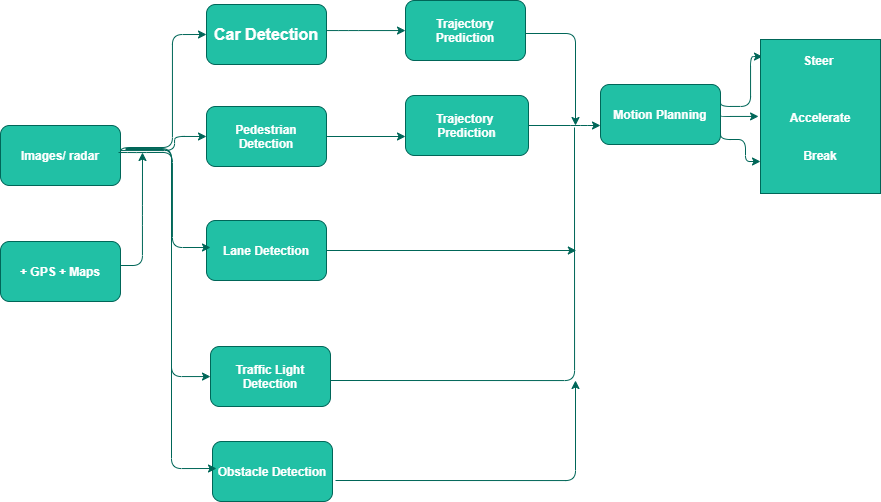

The diagram above was exported from draw.io. Its source (the exported page's mxGraphModel, read from the mxfile embedded in the PNG):
<mxGraphModel dx="1221" dy="681" grid="0" gridSize="10" guides="1" tooltips="1" connect="1" arrows="1" fold="1" page="1" pageScale="1" pageWidth="850" pageHeight="1400" math="0" shadow="0">
  <root>
    <mxCell id="0" />
    <mxCell id="1" parent="0" />
    <mxCell id="md4lixVzpalML_Z8L_JQ-20" style="edgeStyle=orthogonalEdgeStyle;orthogonalLoop=1;jettySize=auto;html=1;entryX=0;entryY=0.5;entryDx=0;entryDy=0;strokeColor=#006658;fontColor=#5C5C5C;" edge="1" parent="1" source="md4lixVzpalML_Z8L_JQ-1" target="md4lixVzpalML_Z8L_JQ-9">
      <mxGeometry relative="1" as="geometry">
        <Array as="points">
          <mxPoint x="220" y="190" />
          <mxPoint x="220" y="176" />
        </Array>
      </mxGeometry>
    </mxCell>
    <mxCell id="md4lixVzpalML_Z8L_JQ-1" value="&lt;font color=&quot;#ffffff&quot;&gt;&lt;b&gt;Images/ radar&lt;/b&gt;&lt;/font&gt;" style="whiteSpace=wrap;html=1;rounded=1;fillColor=#21C0A5;strokeColor=#006658;fontColor=#5C5C5C;" vertex="1" parent="1">
      <mxGeometry x="46" y="165" width="120" height="60" as="geometry" />
    </mxCell>
    <mxCell id="md4lixVzpalML_Z8L_JQ-27" value="" style="edgeStyle=orthogonalEdgeStyle;orthogonalLoop=1;jettySize=auto;html=1;strokeColor=#006658;fontColor=#5C5C5C;" edge="1" parent="1" source="md4lixVzpalML_Z8L_JQ-2" target="md4lixVzpalML_Z8L_JQ-6">
      <mxGeometry relative="1" as="geometry">
        <Array as="points">
          <mxPoint x="394" y="70" />
          <mxPoint x="394" y="70" />
        </Array>
      </mxGeometry>
    </mxCell>
    <mxCell id="md4lixVzpalML_Z8L_JQ-2" value="&lt;font color=&quot;#ffffff&quot; size=&quot;1&quot;&gt;&lt;b style=&quot;font-size: 16px&quot;&gt;Car Detection&lt;/b&gt;&lt;/font&gt;" style="whiteSpace=wrap;html=1;rounded=1;fillColor=#21C0A5;strokeColor=#006658;fontColor=#5C5C5C;" vertex="1" parent="1">
      <mxGeometry x="252" y="44" width="120" height="60" as="geometry" />
    </mxCell>
    <mxCell id="md4lixVzpalML_Z8L_JQ-4" value="&lt;b style=&quot;color: rgb(255 , 255 , 255)&quot;&gt;Motion Planning&lt;/b&gt;" style="whiteSpace=wrap;html=1;rounded=1;fillColor=#21C0A5;strokeColor=#006658;fontColor=#5C5C5C;" vertex="1" parent="1">
      <mxGeometry x="646" y="124" width="120" height="60" as="geometry" />
    </mxCell>
    <mxCell id="md4lixVzpalML_Z8L_JQ-33" value="" style="edgeStyle=orthogonalEdgeStyle;orthogonalLoop=1;jettySize=auto;html=1;strokeColor=#006658;fontColor=#5C5C5C;" edge="1" parent="1" source="md4lixVzpalML_Z8L_JQ-5" target="md4lixVzpalML_Z8L_JQ-4">
      <mxGeometry relative="1" as="geometry">
        <Array as="points">
          <mxPoint x="626" y="165" />
          <mxPoint x="626" y="165" />
        </Array>
      </mxGeometry>
    </mxCell>
    <mxCell id="md4lixVzpalML_Z8L_JQ-5" value="&lt;b style=&quot;color: rgb(255 , 255 , 255)&quot;&gt;Trajectory &lt;br&gt;Prediction&lt;/b&gt;" style="whiteSpace=wrap;html=1;rounded=1;fillColor=#21C0A5;strokeColor=#006658;fontColor=#5C5C5C;" vertex="1" parent="1">
      <mxGeometry x="451" y="135" width="123" height="60" as="geometry" />
    </mxCell>
    <mxCell id="md4lixVzpalML_Z8L_JQ-6" value="&lt;b style=&quot;color: rgb(255 , 255 , 255)&quot;&gt;Trajectory Prediction&lt;/b&gt;" style="whiteSpace=wrap;html=1;rounded=1;fillColor=#21C0A5;strokeColor=#006658;fontColor=#5C5C5C;" vertex="1" parent="1">
      <mxGeometry x="451" y="40" width="120" height="60" as="geometry" />
    </mxCell>
    <mxCell id="md4lixVzpalML_Z8L_JQ-7" value="&lt;b style=&quot;color: rgb(255 , 255 , 255)&quot;&gt;Traffic Light Detection&lt;/b&gt;" style="whiteSpace=wrap;html=1;rounded=1;fillColor=#21C0A5;strokeColor=#006658;fontColor=#5C5C5C;" vertex="1" parent="1">
      <mxGeometry x="256" y="386" width="120" height="60" as="geometry" />
    </mxCell>
    <mxCell id="md4lixVzpalML_Z8L_JQ-32" style="edgeStyle=orthogonalEdgeStyle;orthogonalLoop=1;jettySize=auto;html=1;strokeColor=#006658;fontColor=#5C5C5C;" edge="1" parent="1" source="md4lixVzpalML_Z8L_JQ-8">
      <mxGeometry relative="1" as="geometry">
        <mxPoint x="621.8235581341912" y="290" as="targetPoint" />
      </mxGeometry>
    </mxCell>
    <mxCell id="md4lixVzpalML_Z8L_JQ-8" value="&lt;b style=&quot;color: rgb(255 , 255 , 255)&quot;&gt;Lane Detection&lt;/b&gt;" style="whiteSpace=wrap;html=1;rounded=1;fillColor=#21C0A5;strokeColor=#006658;fontColor=#5C5C5C;" vertex="1" parent="1">
      <mxGeometry x="252" y="260" width="120" height="60" as="geometry" />
    </mxCell>
    <mxCell id="md4lixVzpalML_Z8L_JQ-29" value="" style="edgeStyle=orthogonalEdgeStyle;orthogonalLoop=1;jettySize=auto;html=1;strokeColor=#006658;fontColor=#5C5C5C;" edge="1" parent="1" source="md4lixVzpalML_Z8L_JQ-9" target="md4lixVzpalML_Z8L_JQ-5">
      <mxGeometry relative="1" as="geometry">
        <Array as="points">
          <mxPoint x="537" y="176" />
        </Array>
      </mxGeometry>
    </mxCell>
    <mxCell id="md4lixVzpalML_Z8L_JQ-9" value="&lt;b style=&quot;color: rgb(255 , 255 , 255)&quot;&gt;Pedestrian Detection&lt;/b&gt;" style="whiteSpace=wrap;html=1;rounded=1;fillColor=#21C0A5;strokeColor=#006658;fontColor=#5C5C5C;" vertex="1" parent="1">
      <mxGeometry x="252" y="146" width="120" height="60" as="geometry" />
    </mxCell>
    <mxCell id="md4lixVzpalML_Z8L_JQ-10" value="&lt;b style=&quot;color: rgb(255 , 255 , 255)&quot;&gt;+ GPS + Maps&lt;/b&gt;" style="whiteSpace=wrap;html=1;rounded=1;fillColor=#21C0A5;strokeColor=#006658;fontColor=#5C5C5C;" vertex="1" parent="1">
      <mxGeometry x="46" y="281" width="120" height="60" as="geometry" />
    </mxCell>
    <mxCell id="md4lixVzpalML_Z8L_JQ-13" value="" style="endArrow=classic;html=1;edgeStyle=orthogonalEdgeStyle;entryX=0;entryY=0.5;entryDx=0;entryDy=0;exitX=1;exitY=0.5;exitDx=0;exitDy=0;strokeColor=#006658;fontColor=#5C5C5C;" edge="1" parent="1" source="md4lixVzpalML_Z8L_JQ-1" target="md4lixVzpalML_Z8L_JQ-2">
      <mxGeometry width="50" height="50" relative="1" as="geometry">
        <mxPoint x="166" y="187" as="sourcePoint" />
        <mxPoint x="225" y="238" as="targetPoint" />
        <Array as="points">
          <mxPoint x="166" y="187" />
          <mxPoint x="218" y="187" />
          <mxPoint x="218" y="74" />
        </Array>
      </mxGeometry>
    </mxCell>
    <mxCell id="md4lixVzpalML_Z8L_JQ-15" value="" style="endArrow=classic;html=1;edgeStyle=orthogonalEdgeStyle;strokeColor=#006658;fontColor=#5C5C5C;" edge="1" parent="1">
      <mxGeometry width="50" height="50" relative="1" as="geometry">
        <mxPoint x="171" y="189" as="sourcePoint" />
        <mxPoint x="256" y="416.06" as="targetPoint" />
        <Array as="points">
          <mxPoint x="217" y="189" />
          <mxPoint x="217" y="416" />
        </Array>
      </mxGeometry>
    </mxCell>
    <mxCell id="md4lixVzpalML_Z8L_JQ-22" value="" style="endArrow=classic;html=1;edgeStyle=orthogonalEdgeStyle;strokeColor=#006658;fontColor=#5C5C5C;" edge="1" parent="1">
      <mxGeometry width="50" height="50" relative="1" as="geometry">
        <mxPoint x="164" y="192" as="sourcePoint" />
        <mxPoint x="256" y="287" as="targetPoint" />
        <Array as="points">
          <mxPoint x="182" y="191.94" />
          <mxPoint x="218" y="191.94" />
          <mxPoint x="218" y="286.94" />
        </Array>
      </mxGeometry>
    </mxCell>
    <mxCell id="md4lixVzpalML_Z8L_JQ-24" value="" style="endArrow=classic;html=1;edgeStyle=orthogonalEdgeStyle;strokeColor=#006658;fontColor=#5C5C5C;" edge="1" parent="1">
      <mxGeometry width="50" height="50" relative="1" as="geometry">
        <mxPoint x="166" y="305" as="sourcePoint" />
        <mxPoint x="188" y="192" as="targetPoint" />
        <Array as="points">
          <mxPoint x="188" y="305" />
          <mxPoint x="188" y="255" />
        </Array>
      </mxGeometry>
    </mxCell>
    <mxCell id="md4lixVzpalML_Z8L_JQ-31" value="" style="endArrow=none;html=1;edgeStyle=orthogonalEdgeStyle;strokeColor=#006658;fontColor=#5C5C5C;" edge="1" parent="1">
      <mxGeometry width="50" height="50" relative="1" as="geometry">
        <mxPoint x="376" y="420" as="sourcePoint" />
        <mxPoint x="620" y="167" as="targetPoint" />
      </mxGeometry>
    </mxCell>
    <mxCell id="md4lixVzpalML_Z8L_JQ-34" value="" style="endArrow=classic;html=1;edgeStyle=orthogonalEdgeStyle;strokeColor=#006658;fontColor=#5C5C5C;" edge="1" parent="1">
      <mxGeometry width="50" height="50" relative="1" as="geometry">
        <mxPoint x="571" y="73" as="sourcePoint" />
        <mxPoint x="621" y="165" as="targetPoint" />
      </mxGeometry>
    </mxCell>
    <mxCell id="md4lixVzpalML_Z8L_JQ-35" value="&lt;b style=&quot;color: rgb(255 , 255 , 255)&quot;&gt;Obstacle Detection&lt;/b&gt;" style="whiteSpace=wrap;html=1;rounded=1;fillColor=#21C0A5;strokeColor=#006658;fontColor=#5C5C5C;" vertex="1" parent="1">
      <mxGeometry x="258" y="481" width="120" height="60" as="geometry" />
    </mxCell>
    <mxCell id="md4lixVzpalML_Z8L_JQ-36" value="" style="endArrow=classic;html=1;edgeStyle=orthogonalEdgeStyle;strokeColor=#006658;fontColor=#5C5C5C;" edge="1" parent="1">
      <mxGeometry width="50" height="50" relative="1" as="geometry">
        <mxPoint x="171" y="188" as="sourcePoint" />
        <mxPoint x="262" y="508" as="targetPoint" />
        <Array as="points">
          <mxPoint x="217" y="188" />
        </Array>
      </mxGeometry>
    </mxCell>
    <mxCell id="md4lixVzpalML_Z8L_JQ-37" value="" style="endArrow=classic;html=1;edgeStyle=orthogonalEdgeStyle;strokeColor=#006658;fontColor=#5C5C5C;" edge="1" parent="1">
      <mxGeometry width="50" height="50" relative="1" as="geometry">
        <mxPoint x="381" y="520" as="sourcePoint" />
        <mxPoint x="621" y="420" as="targetPoint" />
      </mxGeometry>
    </mxCell>
    <mxCell id="md4lixVzpalML_Z8L_JQ-39" value="" style="endArrow=classic;html=1;rounded=1;sketch=0;fontSize=16;fontColor=#FFFFFF;strokeColor=#006658;fillColor=#21C0A5;edgeStyle=orthogonalEdgeStyle;curved=0;exitX=1;exitY=0.25;exitDx=0;exitDy=0;" edge="1" parent="1" source="md4lixVzpalML_Z8L_JQ-4">
      <mxGeometry width="50" height="50" relative="1" as="geometry">
        <mxPoint x="780" y="146" as="sourcePoint" />
        <mxPoint x="808" y="96.06" as="targetPoint" />
        <Array as="points">
          <mxPoint x="766" y="146" />
          <mxPoint x="796" y="146" />
          <mxPoint x="796" y="96" />
        </Array>
      </mxGeometry>
    </mxCell>
    <mxCell id="md4lixVzpalML_Z8L_JQ-40" value="" style="endArrow=classic;html=1;rounded=1;sketch=0;fontSize=16;fontColor=#FFFFFF;strokeColor=#006658;fillColor=#21C0A5;edgeStyle=orthogonalEdgeStyle;curved=0;exitX=1;exitY=0.5;exitDx=0;exitDy=0;" edge="1" parent="1" source="md4lixVzpalML_Z8L_JQ-4">
      <mxGeometry width="50" height="50" relative="1" as="geometry">
        <mxPoint x="776" y="155.94000000000005" as="sourcePoint" />
        <mxPoint x="804" y="156" as="targetPoint" />
        <Array as="points">
          <mxPoint x="766" y="156" />
          <mxPoint x="804" y="156" />
        </Array>
      </mxGeometry>
    </mxCell>
    <mxCell id="md4lixVzpalML_Z8L_JQ-41" value="" style="endArrow=classic;html=1;rounded=1;sketch=0;fontSize=16;fontColor=#FFFFFF;strokeColor=#006658;fillColor=#21C0A5;edgeStyle=orthogonalEdgeStyle;curved=0;exitX=1;exitY=0.75;exitDx=0;exitDy=0;" edge="1" parent="1" source="md4lixVzpalML_Z8L_JQ-4">
      <mxGeometry width="50" height="50" relative="1" as="geometry">
        <mxPoint x="771" y="179.00000000000006" as="sourcePoint" />
        <mxPoint x="806" y="201" as="targetPoint" />
        <Array as="points">
          <mxPoint x="766" y="179" />
          <mxPoint x="791" y="179" />
          <mxPoint x="791" y="201" />
        </Array>
      </mxGeometry>
    </mxCell>
    <mxCell id="md4lixVzpalML_Z8L_JQ-44" value="&lt;span style=&quot;font-size: 12px&quot;&gt;&lt;b&gt;Steer&amp;nbsp;&lt;br&gt;&lt;br&gt;&lt;br&gt;Accelerate&lt;br&gt;&lt;br&gt;Break&lt;br&gt;&lt;br&gt;&lt;/b&gt;&lt;/span&gt;" style="rounded=0;whiteSpace=wrap;html=1;sketch=0;fontSize=16;fontColor=#FFFFFF;strokeColor=#006658;fillColor=#21C0A5;" vertex="1" parent="1">
      <mxGeometry x="806" y="79" width="120" height="154" as="geometry" />
    </mxCell>
  </root>
</mxGraphModel>